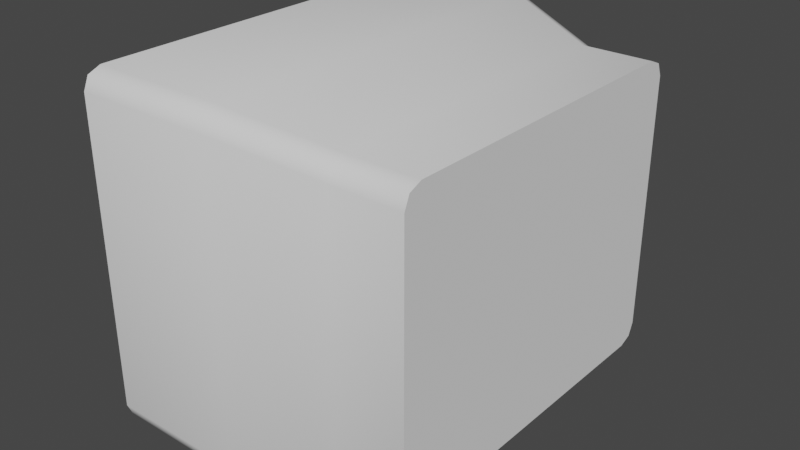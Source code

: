 # Source: TV.blend  (saved by Blender 4.1.23; exported with 4.5.12 LTS)
import bpy
from mathutils import Matrix  # noqa: F401  (used for matrix-valued properties, if any)

bpy.ops.wm.read_factory_settings(use_empty=True)
scene = bpy.context.scene
scene.name = 'Scene'

# ---- collections
col_collection = bpy.data.collections.new('Collection'); scene.collection.children.link(col_collection)

# ---- world
world_world = bpy.data.worlds.new('World'); scene.world = world_world
world_world.use_nodes = True; world_world.node_tree.nodes.clear()
_N = world_world.node_tree.nodes; _L = world_world.node_tree.links
n0 = _N.new('ShaderNodeOutputWorld'); n0.name = 'World Output'; n0.location = (300, 300)
n1 = _N.new('ShaderNodeBackground'); n1.name = 'Background'; n1.location = (10, 300)
n1.inputs[0].default_value = (0.05088, 0.05088, 0.05088, 1.0)
_L.new(n1.outputs[0], n0.inputs[0])
n0.is_active_output = True
world_world.color = (0.05088, 0.05088, 0.05088)
world_world.use_sun_shadow = False
world_world.sun_shadow_jitter_overblur = 0.0

# ---- meshes
me_cube = bpy.data.meshes.new('Cube')
me_cube.from_pydata([(-0.4426, -0.1866, 0.4089), (-0.4426, -0.1866, 0.5549), (-0.4426, 0.1866, 0.4089), (-0.4426, 0.1866, 0.5549), (-0.4387, 0.5356, 0.05994), (-0.4387, -0.5356, 0.05994), (-0.4387, -0.5356, 0.9039), (-0.4387, 0.5356, 0.9039), (-0.3939, 0.5249, 0.07061), (-0.3939, -0.5249, 0.07061), (-0.3939, -0.5249, 0.8932), (-0.3939, 0.5249, 0.8932), (-0.4225, 0.3627, 0.2328), (-0.4225, -0.3627, 0.2328), (-0.4225, -0.3627, 0.731), (-0.4225, 0.3627, 0.731), (0.4168, -0.5028, 0.1182), (0.4168, -0.4509, 0.06669), (0.4168, -0.4876, 0.08177), (0.4168, -0.4509, 0.8971), (0.4168, -0.5028, 0.8456), (0.4168, -0.4876, 0.882), (0.4168, 0.4509, 0.06669), (0.4168, 0.5028, 0.1182), (0.4168, 0.4876, 0.08177), (0.4168, 0.5028, 0.8456), (0.4168, 0.4509, 0.8971), (0.4168, 0.4876, 0.882), (-0.05092, 0.5955, 0.05149), (-0.05092, 0.5436, 0.0), (-0.05092, 0.5803, 0.01508), (-0.05092, 0.5436, 0.9638), (-0.05092, 0.5955, 0.9123), (-0.05092, 0.5803, 0.9487), (-0.05092, -0.5436, 0.0), (-0.05092, -0.5955, 0.05149), (-0.05092, -0.5803, 0.01508), (-0.05092, -0.5955, 0.9123), (-0.05092, -0.5436, 0.9638), (-0.05092, -0.5803, 0.9487), (0.2194, 0.5028, 0.8456), (0.2194, 0.4509, 0.8971), (0.2194, 0.4876, 0.882), (0.2194, -0.5028, 0.1182), (0.2194, -0.4509, 0.06669), (0.2194, -0.4876, 0.08177), (0.2194, 0.5028, 0.1182), (0.2194, 0.4509, 0.06669), (0.2194, 0.4876, 0.08177), (0.2194, -0.5028, 0.8456), (0.2194, -0.4509, 0.8971), (0.2194, -0.4876, 0.882), (-0.4387, 0.5955, 0.05147), (-0.4387, 0.5437, 0.0), (-0.4387, 0.5594, 0.03609), (-0.4387, 0.5803, 0.01507), (-0.4387, -0.5437, 0.0), (-0.4387, -0.5955, 0.05147), (-0.4387, -0.5594, 0.03609), (-0.4387, -0.5803, 0.01507), (-0.4387, -0.5955, 0.9123), (-0.4387, -0.5437, 0.9638), (-0.4387, -0.5594, 0.9277), (-0.4387, -0.5803, 0.9487), (-0.4387, 0.5437, 0.9638), (-0.4387, 0.5955, 0.9123), (-0.4387, 0.5594, 0.9277), (-0.4387, 0.5803, 0.9487)], [], [(0, 1, 3, 2), (52, 65, 32, 28), (16, 20, 49, 43), (43, 49, 37, 35), (22, 24, 23, 25, 27, 26, 19, 21, 20, 16, 18, 17), (41, 31, 38, 50), (35, 37, 60, 57), (28, 32, 40, 46), (5, 4, 54, 53, 56, 58), (29, 47, 44, 34), (26, 41, 50, 19), (46, 40, 25, 23), (53, 29, 34, 56), (31, 64, 61, 38), (4, 7, 66, 65, 52, 54), (7, 6, 62, 61, 64, 66), (6, 5, 58, 57, 60, 62), (9, 8, 4, 5), (10, 9, 5, 6), (11, 10, 6, 7), (8, 11, 7, 4), (13, 12, 8, 9), (14, 13, 9, 10), (15, 14, 10, 11), (12, 15, 11, 8), (0, 2, 12, 13), (1, 0, 13, 14), (3, 1, 14, 15), (2, 3, 15, 12), (52, 55, 54), (55, 53, 54), (56, 59, 58), (59, 57, 58), (60, 63, 62), (63, 61, 62), (64, 67, 66), (67, 65, 66), (29, 53, 55, 30), (30, 55, 52, 28), (41, 26, 27, 42), (42, 27, 25, 40), (44, 17, 18, 45), (45, 18, 16, 43), (38, 61, 63, 39), (39, 63, 60, 37), (47, 29, 30, 48), (48, 30, 28, 46), (64, 31, 33, 67), (67, 33, 32, 65), (56, 34, 36, 59), (59, 36, 35, 57), (50, 38, 39, 51), (51, 39, 37, 49), (31, 41, 42, 33), (33, 42, 40, 32), (34, 44, 45, 36), (36, 45, 43, 35), (22, 47, 48, 24), (24, 48, 46, 23), (19, 50, 51, 21), (21, 51, 49, 20), (47, 22, 17, 44)])
me_cube.polygons.foreach_set('use_smooth', [True] * 62)
_k = set([(4, 5), (4, 7), (5, 6), (6, 7), (8, 9), (8, 11), (9, 10), (10, 11), (16, 18), (16, 20), (17, 18), (17, 22), (19, 21), (19, 26), (20, 21), (22, 24), (23, 24), (23, 25), (25, 27), (26, 27), (52, 55), (52, 65), (53, 55), (53, 56), (56, 59), (57, 59), (57, 60), (60, 63), (61, 63), (61, 64), (64, 67), (65, 67)])
me_cube.attributes.new('sharp_edge', 'BOOLEAN', 'EDGE').data.foreach_set('value', [ (min(e.vertices), max(e.vertices)) in _k for e in me_cube.edges])
_uv = me_cube.uv_layers.new(name='UVMap')
_uv.uv.foreach_set('vector', [0.4811, 0.08583, 0.5189, 0.08583, 0.5189, 0.1642, 0.4811, 0.1642, 0.3884, 0.25, 0.6116, 0.25, 0.6116, 0.3929, 0.3884, 0.3929, 0.3905, 0.75, 0.6095, 0.75, 0.6095, 0.8185, 0.3905, 0.8185, 0.3905, 0.8185, 0.6095, 0.8185, 0.6116, 0.8571, 0.3884, 0.8571, 0.375, 0.5129, 0.3795, 0.5038, 0.3905, 0.5, 0.6095, 0.5, 0.6205, 0.5038, 0.625, 0.5129, 0.625, 0.7371, 0.6205, 0.7462, 0.6095, 0.75, 0.3905, 0.75, 0.3795, 0.7462, 0.375, 0.7371, 0.6935, 0.5129, 0.7321, 0.5109, 0.7321, 0.7391, 0.6935, 0.7371, 0.3884, 0.8571, 0.6116, 0.8571, 0.6116, 1.0, 0.3884, 1.0, 0.3884, 0.3929, 0.6116, 0.3929, 0.6095, 0.4315, 0.3905, 0.4315, 0.3905, 0.01258, 0.3905, 0.2374, 0.3844, 0.2424, 0.375, 0.2391, 0.375, 0.01089, 0.3844, 0.007575, 0.2679, 0.5109, 0.3065, 0.5129, 0.3065, 0.7371, 0.2679, 0.7391, 0.625, 0.5129, 0.6935, 0.5129, 0.6935, 0.7371, 0.625, 0.7371, 0.3905, 0.4315, 0.6095, 0.4315, 0.6095, 0.5, 0.3905, 0.5, 0.125, 0.5109, 0.2679, 0.5109, 0.2679, 0.7391, 0.125, 0.7391, 0.7321, 0.5109, 0.875, 0.5109, 0.875, 0.7391, 0.7321, 0.7391, 0.3905, 0.2374, 0.6095, 0.2374, 0.6156, 0.2424, 0.6116, 0.25, 0.3884, 0.25, 0.3844, 0.2424, 0.6095, 0.2374, 0.6095, 0.01258, 0.6156, 0.007575, 0.625, 0.01089, 0.625, 0.2391, 0.6156, 0.2424, 0.6095, 0.01258, 0.3905, 0.01258, 0.3844, 0.007575, 0.3884, 0.0, 0.6116, 0.0, 0.6156, 0.007575, 0.3933, 0.01482, 0.3933, 0.2352, 0.3905, 0.2374, 0.3905, 0.01258, 0.6067, 0.01482, 0.3933, 0.01482, 0.3905, 0.01258, 0.6095, 0.01258, 0.6067, 0.2352, 0.6067, 0.01482, 0.6095, 0.01258, 0.6095, 0.2374, 0.3933, 0.2352, 0.6067, 0.2352, 0.6095, 0.2374, 0.3905, 0.2374, 0.4354, 0.04887, 0.4354, 0.2011, 0.3933, 0.2352, 0.3933, 0.01482, 0.5646, 0.04887, 0.4354, 0.04887, 0.3933, 0.01482, 0.6067, 0.01482, 0.5646, 0.2011, 0.5646, 0.04887, 0.6067, 0.01482, 0.6067, 0.2352, 0.4354, 0.2011, 0.5646, 0.2011, 0.6067, 0.2352, 0.3933, 0.2352, 0.4811, 0.08583, 0.4811, 0.1642, 0.4354, 0.2011, 0.4354, 0.04887, 0.5189, 0.08583, 0.4811, 0.08583, 0.4354, 0.04887, 0.5646, 0.04887, 0.5189, 0.1642, 0.5189, 0.08583, 0.5646, 0.04887, 0.5646, 0.2011, 0.4811, 0.1642, 0.5189, 0.1642, 0.5646, 0.2011, 0.4354, 0.2011, 0.3817, 0.2446, 0.3789, 0.2468, 0.3844, 0.2424, 0.3789, 0.2468, 0.375, 0.2391, 0.3844, 0.2424, 0.375, 0.01089, 0.3789, 0.003177, 0.3844, 0.007575, 0.3789, 0.003177, 0.3817, 0.005401, 0.3844, 0.007575, 0.6116, 0.0, 0.6211, 0.003177, 0.6156, 0.007575, 0.6211, 0.003177, 0.6183, 0.005444, 0.6156, 0.007575, 0.6183, 0.2446, 0.6211, 0.2468, 0.6156, 0.2424, 0.6211, 0.2468, 0.6116, 0.25, 0.6156, 0.2424, 0.2679, 0.5109, 0.125, 0.5109, 0.125, 0.5, 0.2679, 0.5, 0.375, 0.3929, 0.375, 0.25, 0.3884, 0.25, 0.3884, 0.3929, 0.6935, 0.5129, 0.625, 0.5129, 0.625, 0.5, 0.6935, 0.5, 0.625, 0.4315, 0.625, 0.5, 0.6095, 0.5, 0.6095, 0.4315, 0.3065, 0.7371, 0.375, 0.7371, 0.375, 0.75, 0.3065, 0.75, 0.375, 0.8185, 0.375, 0.75, 0.3905, 0.75, 0.3905, 0.8185, 0.7321, 0.7391, 0.875, 0.7391, 0.875, 0.75, 0.7321, 0.75, 0.625, 0.8571, 0.625, 1.0, 0.6116, 1.0, 0.6116, 0.8571, 0.3065, 0.5129, 0.2679, 0.5109, 0.2689, 0.5, 0.3065, 0.5, 0.375, 0.4315, 0.375, 0.3939, 0.3884, 0.3929, 0.3905, 0.4315, 0.875, 0.5109, 0.7321, 0.5109, 0.7321, 0.5, 0.875, 0.5, 0.625, 0.25, 0.625, 0.3929, 0.6116, 0.3929, 0.6116, 0.25, 0.125, 0.7391, 0.2679, 0.7391, 0.2679, 0.75, 0.125, 0.75, 0.375, 1.0, 0.375, 0.8571, 0.3884, 0.8571, 0.3884, 1.0, 0.6935, 0.7371, 0.7321, 0.7391, 0.7311, 0.75, 0.6935, 0.75, 0.625, 0.8185, 0.625, 0.8561, 0.6116, 0.8571, 0.6095, 0.8185, 0.7321, 0.5109, 0.6935, 0.5129, 0.6935, 0.5, 0.7311, 0.5, 0.625, 0.3939, 0.625, 0.4315, 0.6095, 0.4315, 0.6116, 0.3929, 0.2679, 0.7391, 0.3065, 0.7371, 0.3065, 0.75, 0.2689, 0.75, 0.375, 0.8561, 0.375, 0.8185, 0.3905, 0.8185, 0.3884, 0.8571, 0.375, 0.5129, 0.3065, 0.5129, 0.3065, 0.5, 0.375, 0.5, 0.375, 0.5, 0.375, 0.4315, 0.3905, 0.4315, 0.3905, 0.5, 0.625, 0.7371, 0.6935, 0.7371, 0.6935, 0.75, 0.625, 0.75, 0.625, 0.75, 0.625, 0.8185, 0.6095, 0.8185, 0.6095, 0.75, 0.3065, 0.5129, 0.375, 0.5129, 0.375, 0.7371, 0.3065, 0.7371])
me_cube.update()

# ---- objects
ob_tv = bpy.data.objects.new('TV', me_cube)

# ---- transforms, parenting, visibility, modifiers, constraints
ob_tv.location = (0.0, 0.0, 0.0)

# ---- collection membership
col_collection.objects.link(ob_tv)

# ---- scene / render settings (as saved in the file)
scene.frame_start = 0; scene.frame_end = 100; scene.frame_set(57)
scene.render.engine = 'BLENDER_EEVEE_NEXT'
scene.render.fps = 30
scene.cycles.use_denoising = False
scene.cycles.sampling_pattern = 'TABULATED_SOBOL'
scene.eevee.ray_tracing_options.trace_max_roughness = 0.0
scene.view_settings.view_transform = 'Filmic'
bpy.context.view_layer.update()

# ---- added for rendering (the .blend has no active camera and no usable light): camera, sun
cam_auto = bpy.data.cameras.new('AutoCamera')
cam_auto.lens = 50.0
cam_auto.sensor_width = 36.0
cam_auto.clip_end = 1000.0
ob_auto_camera = bpy.data.objects.new('AutoCamera', cam_auto)
scene.collection.objects.link(ob_auto_camera)
ob_auto_camera.location = (1.61242, -1.95044, 1.78219)
ob_auto_camera.rotation_euler = (1.09748, -7.21219e-08, 0.694738)
scene.camera = ob_auto_camera
light_auto_sun = bpy.data.lights.new('AutoSun', 'SUN')
light_auto_sun.energy = 3.0
light_auto_sun.angle = 0.0523599
ob_auto_sun = bpy.data.objects.new('AutoSun', light_auto_sun)
scene.collection.objects.link(ob_auto_sun)
ob_auto_sun.rotation_euler = (0.872665, 0.174533, 0.523599)
bpy.context.view_layer.update()
